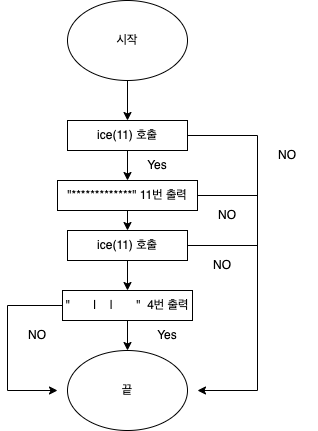

The diagram above was exported from draw.io. Its source (the exported page's mxGraphModel, read from the mxfile embedded in the PNG):
<mxGraphModel dx="946" dy="548" grid="1" gridSize="10" guides="1" tooltips="1" connect="1" arrows="1" fold="1" page="1" pageScale="1" pageWidth="827" pageHeight="1169" math="0" shadow="0">
  <root>
    <mxCell id="WIyWlLk6GJQsqaUBKTNV-0" />
    <mxCell id="WIyWlLk6GJQsqaUBKTNV-1" parent="WIyWlLk6GJQsqaUBKTNV-0" />
    <mxCell id="uUWDXwMPsWKW_4BD9OFi-0" value="시작" style="ellipse;whiteSpace=wrap;html=1;" vertex="1" parent="WIyWlLk6GJQsqaUBKTNV-1">
      <mxGeometry x="140" y="30" width="120" height="80" as="geometry" />
    </mxCell>
    <mxCell id="uUWDXwMPsWKW_4BD9OFi-1" value="끝" style="ellipse;whiteSpace=wrap;html=1;" vertex="1" parent="WIyWlLk6GJQsqaUBKTNV-1">
      <mxGeometry x="140" y="380" width="120" height="80" as="geometry" />
    </mxCell>
    <mxCell id="uUWDXwMPsWKW_4BD9OFi-2" value="" style="endArrow=classic;html=1;rounded=0;exitX=0.5;exitY=1;exitDx=0;exitDy=0;" edge="1" parent="WIyWlLk6GJQsqaUBKTNV-1" source="uUWDXwMPsWKW_4BD9OFi-0">
      <mxGeometry width="50" height="50" relative="1" as="geometry">
        <mxPoint x="390" y="310" as="sourcePoint" />
        <mxPoint x="200" y="150" as="targetPoint" />
      </mxGeometry>
    </mxCell>
    <mxCell id="uUWDXwMPsWKW_4BD9OFi-3" value="ice(11) 호출" style="rounded=0;whiteSpace=wrap;html=1;" vertex="1" parent="WIyWlLk6GJQsqaUBKTNV-1">
      <mxGeometry x="140" y="150" width="120" height="30" as="geometry" />
    </mxCell>
    <mxCell id="uUWDXwMPsWKW_4BD9OFi-4" value="&quot;&amp;nbsp; &amp;nbsp; &amp;nbsp; &amp;nbsp;|&amp;nbsp; &amp;nbsp; |&amp;nbsp; &amp;nbsp; &amp;nbsp; &amp;nbsp;&quot;&amp;nbsp; 4번 출력" style="rounded=0;whiteSpace=wrap;html=1;" vertex="1" parent="WIyWlLk6GJQsqaUBKTNV-1">
      <mxGeometry x="135" y="320" width="130" height="30" as="geometry" />
    </mxCell>
    <mxCell id="uUWDXwMPsWKW_4BD9OFi-6" value="" style="endArrow=classic;html=1;rounded=0;" edge="1" parent="WIyWlLk6GJQsqaUBKTNV-1" target="uUWDXwMPsWKW_4BD9OFi-1">
      <mxGeometry width="50" height="50" relative="1" as="geometry">
        <mxPoint x="200" y="350" as="sourcePoint" />
        <mxPoint x="250" y="270" as="targetPoint" />
      </mxGeometry>
    </mxCell>
    <mxCell id="uUWDXwMPsWKW_4BD9OFi-7" value="" style="endArrow=classic;html=1;rounded=0;exitX=1;exitY=0.5;exitDx=0;exitDy=0;" edge="1" parent="WIyWlLk6GJQsqaUBKTNV-1" source="uUWDXwMPsWKW_4BD9OFi-3">
      <mxGeometry width="50" height="50" relative="1" as="geometry">
        <mxPoint x="390" y="310" as="sourcePoint" />
        <mxPoint x="270" y="420" as="targetPoint" />
        <Array as="points">
          <mxPoint x="330" y="165" />
          <mxPoint x="330" y="420" />
        </Array>
      </mxGeometry>
    </mxCell>
    <mxCell id="uUWDXwMPsWKW_4BD9OFi-9" value="NO" style="text;html=1;strokeColor=none;fillColor=none;align=center;verticalAlign=middle;whiteSpace=wrap;rounded=0;" vertex="1" parent="WIyWlLk6GJQsqaUBKTNV-1">
      <mxGeometry x="80" y="350" width="60" height="30" as="geometry" />
    </mxCell>
    <mxCell id="uUWDXwMPsWKW_4BD9OFi-10" value="NO" style="text;html=1;strokeColor=none;fillColor=none;align=center;verticalAlign=middle;whiteSpace=wrap;rounded=0;" vertex="1" parent="WIyWlLk6GJQsqaUBKTNV-1">
      <mxGeometry x="330" y="170" width="60" height="30" as="geometry" />
    </mxCell>
    <mxCell id="uUWDXwMPsWKW_4BD9OFi-11" value="Yes" style="text;html=1;strokeColor=none;fillColor=none;align=center;verticalAlign=middle;whiteSpace=wrap;rounded=0;" vertex="1" parent="WIyWlLk6GJQsqaUBKTNV-1">
      <mxGeometry x="200" y="180" width="60" height="30" as="geometry" />
    </mxCell>
    <mxCell id="uUWDXwMPsWKW_4BD9OFi-12" value="Yes" style="text;html=1;strokeColor=none;fillColor=none;align=center;verticalAlign=middle;whiteSpace=wrap;rounded=0;" vertex="1" parent="WIyWlLk6GJQsqaUBKTNV-1">
      <mxGeometry x="210" y="350" width="60" height="30" as="geometry" />
    </mxCell>
    <mxCell id="uUWDXwMPsWKW_4BD9OFi-14" value="" style="endArrow=classic;html=1;rounded=0;exitX=0;exitY=0.5;exitDx=0;exitDy=0;" edge="1" parent="WIyWlLk6GJQsqaUBKTNV-1" source="uUWDXwMPsWKW_4BD9OFi-4">
      <mxGeometry width="50" height="50" relative="1" as="geometry">
        <mxPoint x="390" y="310" as="sourcePoint" />
        <mxPoint x="130" y="420" as="targetPoint" />
        <Array as="points">
          <mxPoint x="80" y="335" />
          <mxPoint x="80" y="420" />
        </Array>
      </mxGeometry>
    </mxCell>
    <mxCell id="uUWDXwMPsWKW_4BD9OFi-17" value="" style="endArrow=classic;html=1;rounded=0;exitX=0.5;exitY=1;exitDx=0;exitDy=0;" edge="1" parent="WIyWlLk6GJQsqaUBKTNV-1" source="uUWDXwMPsWKW_4BD9OFi-3">
      <mxGeometry width="50" height="50" relative="1" as="geometry">
        <mxPoint x="390" y="310" as="sourcePoint" />
        <mxPoint x="200" y="210" as="targetPoint" />
      </mxGeometry>
    </mxCell>
    <mxCell id="uUWDXwMPsWKW_4BD9OFi-20" value="&quot;*************&quot; 11번 출력" style="rounded=0;whiteSpace=wrap;html=1;" vertex="1" parent="WIyWlLk6GJQsqaUBKTNV-1">
      <mxGeometry x="130" y="210" width="140" height="30" as="geometry" />
    </mxCell>
    <mxCell id="uUWDXwMPsWKW_4BD9OFi-21" value="ice(11) 호출" style="rounded=0;whiteSpace=wrap;html=1;" vertex="1" parent="WIyWlLk6GJQsqaUBKTNV-1">
      <mxGeometry x="140" y="260" width="120" height="30" as="geometry" />
    </mxCell>
    <mxCell id="uUWDXwMPsWKW_4BD9OFi-22" value="" style="endArrow=classic;html=1;rounded=0;exitX=0.5;exitY=1;exitDx=0;exitDy=0;entryX=0.5;entryY=0;entryDx=0;entryDy=0;" edge="1" parent="WIyWlLk6GJQsqaUBKTNV-1" source="uUWDXwMPsWKW_4BD9OFi-20" target="uUWDXwMPsWKW_4BD9OFi-21">
      <mxGeometry width="50" height="50" relative="1" as="geometry">
        <mxPoint x="390" y="290" as="sourcePoint" />
        <mxPoint x="440" y="240" as="targetPoint" />
      </mxGeometry>
    </mxCell>
    <mxCell id="uUWDXwMPsWKW_4BD9OFi-24" value="" style="endArrow=classic;html=1;rounded=0;exitX=0.5;exitY=1;exitDx=0;exitDy=0;entryX=0.5;entryY=0;entryDx=0;entryDy=0;" edge="1" parent="WIyWlLk6GJQsqaUBKTNV-1" source="uUWDXwMPsWKW_4BD9OFi-21" target="uUWDXwMPsWKW_4BD9OFi-4">
      <mxGeometry width="50" height="50" relative="1" as="geometry">
        <mxPoint x="390" y="290" as="sourcePoint" />
        <mxPoint x="440" y="240" as="targetPoint" />
      </mxGeometry>
    </mxCell>
    <mxCell id="uUWDXwMPsWKW_4BD9OFi-25" value="" style="endArrow=none;html=1;rounded=0;exitX=1;exitY=0.5;exitDx=0;exitDy=0;" edge="1" parent="WIyWlLk6GJQsqaUBKTNV-1" source="uUWDXwMPsWKW_4BD9OFi-20">
      <mxGeometry width="50" height="50" relative="1" as="geometry">
        <mxPoint x="390" y="290" as="sourcePoint" />
        <mxPoint x="330" y="225" as="targetPoint" />
      </mxGeometry>
    </mxCell>
    <mxCell id="uUWDXwMPsWKW_4BD9OFi-26" value="NO" style="text;html=1;strokeColor=none;fillColor=none;align=center;verticalAlign=middle;whiteSpace=wrap;rounded=0;" vertex="1" parent="WIyWlLk6GJQsqaUBKTNV-1">
      <mxGeometry x="270" y="230" width="60" height="30" as="geometry" />
    </mxCell>
    <mxCell id="uUWDXwMPsWKW_4BD9OFi-27" value="" style="endArrow=none;html=1;rounded=0;exitX=1;exitY=0.5;exitDx=0;exitDy=0;" edge="1" parent="WIyWlLk6GJQsqaUBKTNV-1" source="uUWDXwMPsWKW_4BD9OFi-21">
      <mxGeometry width="50" height="50" relative="1" as="geometry">
        <mxPoint x="390" y="290" as="sourcePoint" />
        <mxPoint x="330" y="275" as="targetPoint" />
      </mxGeometry>
    </mxCell>
    <mxCell id="uUWDXwMPsWKW_4BD9OFi-28" value="NO" style="text;html=1;strokeColor=none;fillColor=none;align=center;verticalAlign=middle;whiteSpace=wrap;rounded=0;" vertex="1" parent="WIyWlLk6GJQsqaUBKTNV-1">
      <mxGeometry x="265" y="280" width="60" height="30" as="geometry" />
    </mxCell>
  </root>
</mxGraphModel>